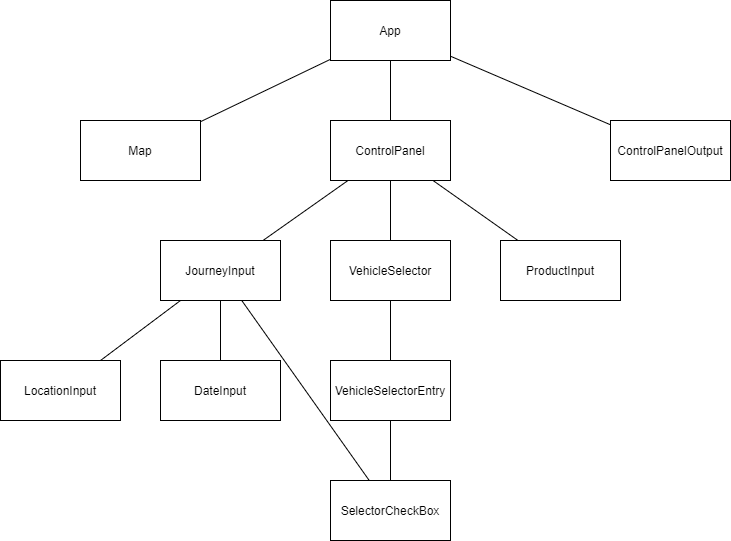

The diagram above was exported from draw.io. Its source (the exported page's mxGraphModel, read from the mxfile embedded in the PNG):
<mxGraphModel dx="782" dy="388" grid="1" gridSize="10" guides="1" tooltips="1" connect="1" arrows="1" fold="1" page="1" pageScale="1" pageWidth="827" pageHeight="1169" math="0" shadow="0">
  <root>
    <mxCell id="0" />
    <mxCell id="1" parent="0" />
    <mxCell id="5lQ9RXaukaBjUwl001Qb-1" value="App" style="rounded=0;whiteSpace=wrap;html=1;" vertex="1" parent="1">
      <mxGeometry x="330" width="120" height="60" as="geometry" />
    </mxCell>
    <mxCell id="5lQ9RXaukaBjUwl001Qb-2" value="Map" style="rounded=0;whiteSpace=wrap;html=1;" vertex="1" parent="1">
      <mxGeometry x="80" y="120" width="120" height="60" as="geometry" />
    </mxCell>
    <mxCell id="5lQ9RXaukaBjUwl001Qb-3" value="ControlPanel" style="rounded=0;whiteSpace=wrap;html=1;" vertex="1" parent="1">
      <mxGeometry x="330" y="120" width="120" height="60" as="geometry" />
    </mxCell>
    <mxCell id="5lQ9RXaukaBjUwl001Qb-4" value="ControlPanelOutput" style="rounded=0;whiteSpace=wrap;html=1;" vertex="1" parent="1">
      <mxGeometry x="610" y="120" width="120" height="60" as="geometry" />
    </mxCell>
    <mxCell id="5lQ9RXaukaBjUwl001Qb-11" value="JourneyInput" style="rounded=0;whiteSpace=wrap;html=1;" vertex="1" parent="1">
      <mxGeometry x="160" y="240" width="120" height="60" as="geometry" />
    </mxCell>
    <mxCell id="5lQ9RXaukaBjUwl001Qb-12" value="LocationInput" style="rounded=0;whiteSpace=wrap;html=1;" vertex="1" parent="1">
      <mxGeometry y="360" width="120" height="60" as="geometry" />
    </mxCell>
    <mxCell id="5lQ9RXaukaBjUwl001Qb-13" value="DateInput" style="rounded=0;whiteSpace=wrap;html=1;" vertex="1" parent="1">
      <mxGeometry x="160" y="360" width="120" height="60" as="geometry" />
    </mxCell>
    <mxCell id="5lQ9RXaukaBjUwl001Qb-14" value="VehicleSelector" style="rounded=0;whiteSpace=wrap;html=1;" vertex="1" parent="1">
      <mxGeometry x="330" y="240" width="120" height="60" as="geometry" />
    </mxCell>
    <mxCell id="5lQ9RXaukaBjUwl001Qb-15" value="VehicleSelectorEntry" style="rounded=0;whiteSpace=wrap;html=1;" vertex="1" parent="1">
      <mxGeometry x="330" y="360" width="120" height="60" as="geometry" />
    </mxCell>
    <mxCell id="5lQ9RXaukaBjUwl001Qb-16" value="SelectorCheckBox" style="rounded=0;whiteSpace=wrap;html=1;" vertex="1" parent="1">
      <mxGeometry x="330" y="480" width="120" height="60" as="geometry" />
    </mxCell>
    <mxCell id="5lQ9RXaukaBjUwl001Qb-17" value="ProductInput" style="rounded=0;whiteSpace=wrap;html=1;" vertex="1" parent="1">
      <mxGeometry x="500" y="240" width="120" height="60" as="geometry" />
    </mxCell>
    <mxCell id="5lQ9RXaukaBjUwl001Qb-18" value="" style="endArrow=none;html=1;" edge="1" parent="1" source="5lQ9RXaukaBjUwl001Qb-2" target="5lQ9RXaukaBjUwl001Qb-1">
      <mxGeometry width="50" height="50" relative="1" as="geometry">
        <mxPoint x="350" y="250" as="sourcePoint" />
        <mxPoint x="400" y="200" as="targetPoint" />
      </mxGeometry>
    </mxCell>
    <mxCell id="5lQ9RXaukaBjUwl001Qb-19" value="" style="endArrow=none;html=1;" edge="1" parent="1" source="5lQ9RXaukaBjUwl001Qb-3" target="5lQ9RXaukaBjUwl001Qb-1">
      <mxGeometry width="50" height="50" relative="1" as="geometry">
        <mxPoint x="350" y="250" as="sourcePoint" />
        <mxPoint x="400" y="200" as="targetPoint" />
      </mxGeometry>
    </mxCell>
    <mxCell id="5lQ9RXaukaBjUwl001Qb-20" value="" style="endArrow=none;html=1;" edge="1" parent="1" source="5lQ9RXaukaBjUwl001Qb-4" target="5lQ9RXaukaBjUwl001Qb-1">
      <mxGeometry width="50" height="50" relative="1" as="geometry">
        <mxPoint x="350" y="250" as="sourcePoint" />
        <mxPoint x="400" y="200" as="targetPoint" />
      </mxGeometry>
    </mxCell>
    <mxCell id="5lQ9RXaukaBjUwl001Qb-21" value="" style="endArrow=none;html=1;" edge="1" parent="1" source="5lQ9RXaukaBjUwl001Qb-11" target="5lQ9RXaukaBjUwl001Qb-3">
      <mxGeometry width="50" height="50" relative="1" as="geometry">
        <mxPoint x="350" y="250" as="sourcePoint" />
        <mxPoint x="400" y="200" as="targetPoint" />
      </mxGeometry>
    </mxCell>
    <mxCell id="5lQ9RXaukaBjUwl001Qb-22" value="" style="endArrow=none;html=1;" edge="1" parent="1" source="5lQ9RXaukaBjUwl001Qb-14" target="5lQ9RXaukaBjUwl001Qb-3">
      <mxGeometry width="50" height="50" relative="1" as="geometry">
        <mxPoint x="350" y="250" as="sourcePoint" />
        <mxPoint x="400" y="200" as="targetPoint" />
      </mxGeometry>
    </mxCell>
    <mxCell id="5lQ9RXaukaBjUwl001Qb-23" value="" style="endArrow=none;html=1;" edge="1" parent="1" source="5lQ9RXaukaBjUwl001Qb-17" target="5lQ9RXaukaBjUwl001Qb-3">
      <mxGeometry width="50" height="50" relative="1" as="geometry">
        <mxPoint x="350" y="250" as="sourcePoint" />
        <mxPoint x="400" y="200" as="targetPoint" />
      </mxGeometry>
    </mxCell>
    <mxCell id="5lQ9RXaukaBjUwl001Qb-24" value="" style="endArrow=none;html=1;" edge="1" parent="1" source="5lQ9RXaukaBjUwl001Qb-15" target="5lQ9RXaukaBjUwl001Qb-14">
      <mxGeometry width="50" height="50" relative="1" as="geometry">
        <mxPoint x="350" y="350" as="sourcePoint" />
        <mxPoint x="400" y="300" as="targetPoint" />
      </mxGeometry>
    </mxCell>
    <mxCell id="5lQ9RXaukaBjUwl001Qb-25" value="" style="endArrow=none;html=1;" edge="1" parent="1" source="5lQ9RXaukaBjUwl001Qb-16" target="5lQ9RXaukaBjUwl001Qb-15">
      <mxGeometry width="50" height="50" relative="1" as="geometry">
        <mxPoint x="350" y="350" as="sourcePoint" />
        <mxPoint x="400" y="300" as="targetPoint" />
      </mxGeometry>
    </mxCell>
    <mxCell id="5lQ9RXaukaBjUwl001Qb-26" value="" style="endArrow=none;html=1;" edge="1" parent="1" source="5lQ9RXaukaBjUwl001Qb-13" target="5lQ9RXaukaBjUwl001Qb-11">
      <mxGeometry width="50" height="50" relative="1" as="geometry">
        <mxPoint x="350" y="350" as="sourcePoint" />
        <mxPoint x="400" y="300" as="targetPoint" />
      </mxGeometry>
    </mxCell>
    <mxCell id="5lQ9RXaukaBjUwl001Qb-27" value="" style="endArrow=none;html=1;" edge="1" parent="1" source="5lQ9RXaukaBjUwl001Qb-12" target="5lQ9RXaukaBjUwl001Qb-11">
      <mxGeometry width="50" height="50" relative="1" as="geometry">
        <mxPoint x="350" y="350" as="sourcePoint" />
        <mxPoint x="400" y="300" as="targetPoint" />
      </mxGeometry>
    </mxCell>
    <mxCell id="5lQ9RXaukaBjUwl001Qb-28" value="" style="endArrow=none;html=1;" edge="1" parent="1" source="5lQ9RXaukaBjUwl001Qb-16" target="5lQ9RXaukaBjUwl001Qb-11">
      <mxGeometry width="50" height="50" relative="1" as="geometry">
        <mxPoint x="350" y="350" as="sourcePoint" />
        <mxPoint x="400" y="300" as="targetPoint" />
      </mxGeometry>
    </mxCell>
  </root>
</mxGraphModel>